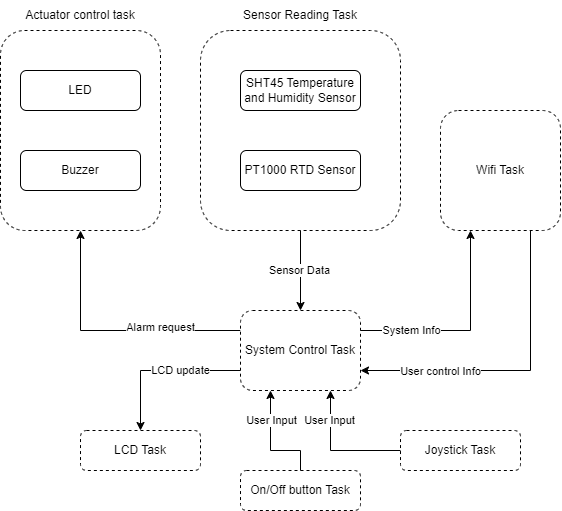

The diagram above was exported from draw.io. Its source (the exported page's mxGraphModel, read from the mxfile embedded in the PNG):
<mxGraphModel dx="724" dy="552" grid="1" gridSize="10" guides="1" tooltips="1" connect="1" arrows="1" fold="1" page="1" pageScale="1" pageWidth="1169" pageHeight="1654" math="0" shadow="0">
  <root>
    <mxCell id="0" />
    <mxCell id="1" parent="0" />
    <mxCell id="Gs2EPEKF9VeTZ2EaCXpm-18" style="edgeStyle=orthogonalEdgeStyle;rounded=0;orthogonalLoop=1;jettySize=auto;html=1;exitX=0.5;exitY=1;exitDx=0;exitDy=0;entryX=0.5;entryY=0;entryDx=0;entryDy=0;" parent="1" source="Gs2EPEKF9VeTZ2EaCXpm-6" target="Gs2EPEKF9VeTZ2EaCXpm-4" edge="1">
      <mxGeometry relative="1" as="geometry" />
    </mxCell>
    <mxCell id="Gs2EPEKF9VeTZ2EaCXpm-19" value="Sensor Data" style="edgeLabel;html=1;align=center;verticalAlign=middle;resizable=0;points=[];" parent="Gs2EPEKF9VeTZ2EaCXpm-18" vertex="1" connectable="0">
      <mxGeometry y="-1" relative="1" as="geometry">
        <mxPoint as="offset" />
      </mxGeometry>
    </mxCell>
    <mxCell id="Gs2EPEKF9VeTZ2EaCXpm-6" value="" style="rounded=1;whiteSpace=wrap;html=1;dashed=1;fillColor=none;" parent="1" vertex="1">
      <mxGeometry x="280" y="40" width="200" height="200" as="geometry" />
    </mxCell>
    <mxCell id="Gs2EPEKF9VeTZ2EaCXpm-21" style="edgeStyle=orthogonalEdgeStyle;rounded=0;orthogonalLoop=1;jettySize=auto;html=1;exitX=1;exitY=0.25;exitDx=0;exitDy=0;entryX=0.25;entryY=1;entryDx=0;entryDy=0;" parent="1" source="Gs2EPEKF9VeTZ2EaCXpm-4" target="Gs2EPEKF9VeTZ2EaCXpm-20" edge="1">
      <mxGeometry relative="1" as="geometry" />
    </mxCell>
    <mxCell id="Gs2EPEKF9VeTZ2EaCXpm-23" value="System Info" style="edgeLabel;html=1;align=center;verticalAlign=middle;resizable=0;points=[];" parent="Gs2EPEKF9VeTZ2EaCXpm-21" vertex="1" connectable="0">
      <mxGeometry x="-0.5158" relative="1" as="geometry">
        <mxPoint as="offset" />
      </mxGeometry>
    </mxCell>
    <mxCell id="Gs2EPEKF9VeTZ2EaCXpm-35" style="edgeStyle=orthogonalEdgeStyle;rounded=0;orthogonalLoop=1;jettySize=auto;html=1;exitX=0;exitY=0.25;exitDx=0;exitDy=0;entryX=0.5;entryY=1;entryDx=0;entryDy=0;" parent="1" source="Gs2EPEKF9VeTZ2EaCXpm-4" target="Gs2EPEKF9VeTZ2EaCXpm-30" edge="1">
      <mxGeometry relative="1" as="geometry" />
    </mxCell>
    <mxCell id="Gs2EPEKF9VeTZ2EaCXpm-36" value="Alarm request" style="edgeLabel;html=1;align=center;verticalAlign=middle;resizable=0;points=[];" parent="Gs2EPEKF9VeTZ2EaCXpm-35" vertex="1" connectable="0">
      <mxGeometry x="-0.1904" y="-3" relative="1" as="geometry">
        <mxPoint x="25" as="offset" />
      </mxGeometry>
    </mxCell>
    <mxCell id="Gs2EPEKF9VeTZ2EaCXpm-38" style="edgeStyle=orthogonalEdgeStyle;rounded=0;orthogonalLoop=1;jettySize=auto;html=1;exitX=0;exitY=0.75;exitDx=0;exitDy=0;entryX=0.5;entryY=0;entryDx=0;entryDy=0;" parent="1" source="Gs2EPEKF9VeTZ2EaCXpm-4" target="Gs2EPEKF9VeTZ2EaCXpm-37" edge="1">
      <mxGeometry relative="1" as="geometry" />
    </mxCell>
    <mxCell id="Gs2EPEKF9VeTZ2EaCXpm-39" value="LCD update" style="edgeLabel;html=1;align=center;verticalAlign=middle;resizable=0;points=[];" parent="Gs2EPEKF9VeTZ2EaCXpm-38" vertex="1" connectable="0">
      <mxGeometry x="-0.0698" relative="1" as="geometry">
        <mxPoint x="14" as="offset" />
      </mxGeometry>
    </mxCell>
    <mxCell id="Gs2EPEKF9VeTZ2EaCXpm-4" value="System Control Task" style="rounded=1;whiteSpace=wrap;html=1;dashed=1;" parent="1" vertex="1">
      <mxGeometry x="320" y="320" width="120" height="80" as="geometry" />
    </mxCell>
    <mxCell id="Gs2EPEKF9VeTZ2EaCXpm-7" value="Sensor Reading Task" style="text;html=1;strokeColor=none;fillColor=none;align=center;verticalAlign=middle;whiteSpace=wrap;rounded=0;" parent="1" vertex="1">
      <mxGeometry x="320" y="10" width="120" height="30" as="geometry" />
    </mxCell>
    <mxCell id="Gs2EPEKF9VeTZ2EaCXpm-8" value="SHT45 Temperature and Humidity Sensor" style="rounded=1;whiteSpace=wrap;html=1;" parent="1" vertex="1">
      <mxGeometry x="320" y="80" width="120" height="40" as="geometry" />
    </mxCell>
    <mxCell id="Gs2EPEKF9VeTZ2EaCXpm-9" value="PT1000 RTD Sensor" style="rounded=1;whiteSpace=wrap;html=1;" parent="1" vertex="1">
      <mxGeometry x="320" y="160" width="120" height="40" as="geometry" />
    </mxCell>
    <mxCell id="Gs2EPEKF9VeTZ2EaCXpm-22" style="edgeStyle=orthogonalEdgeStyle;rounded=0;orthogonalLoop=1;jettySize=auto;html=1;exitX=0.75;exitY=1;exitDx=0;exitDy=0;entryX=1;entryY=0.75;entryDx=0;entryDy=0;" parent="1" source="Gs2EPEKF9VeTZ2EaCXpm-20" target="Gs2EPEKF9VeTZ2EaCXpm-4" edge="1">
      <mxGeometry relative="1" as="geometry">
        <Array as="points">
          <mxPoint x="610" y="380" />
        </Array>
      </mxGeometry>
    </mxCell>
    <mxCell id="Gs2EPEKF9VeTZ2EaCXpm-24" value="User control Info" style="edgeLabel;html=1;align=center;verticalAlign=middle;resizable=0;points=[];" parent="Gs2EPEKF9VeTZ2EaCXpm-22" vertex="1" connectable="0">
      <mxGeometry x="0.4834" y="1" relative="1" as="geometry">
        <mxPoint as="offset" />
      </mxGeometry>
    </mxCell>
    <mxCell id="Gs2EPEKF9VeTZ2EaCXpm-20" value="Wifi Task" style="rounded=1;whiteSpace=wrap;html=1;dashed=1;fillColor=none;" parent="1" vertex="1">
      <mxGeometry x="520" y="120" width="120" height="120" as="geometry" />
    </mxCell>
    <mxCell id="Gs2EPEKF9VeTZ2EaCXpm-27" style="edgeStyle=orthogonalEdgeStyle;rounded=0;orthogonalLoop=1;jettySize=auto;html=1;exitX=0;exitY=0.5;exitDx=0;exitDy=0;entryX=0.75;entryY=1;entryDx=0;entryDy=0;" parent="1" source="Gs2EPEKF9VeTZ2EaCXpm-26" target="Gs2EPEKF9VeTZ2EaCXpm-4" edge="1">
      <mxGeometry relative="1" as="geometry" />
    </mxCell>
    <mxCell id="Gs2EPEKF9VeTZ2EaCXpm-28" value="User Input" style="edgeLabel;html=1;align=center;verticalAlign=middle;resizable=0;points=[];" parent="Gs2EPEKF9VeTZ2EaCXpm-27" vertex="1" connectable="0">
      <mxGeometry x="0.5531" y="1" relative="1" as="geometry">
        <mxPoint as="offset" />
      </mxGeometry>
    </mxCell>
    <mxCell id="Gs2EPEKF9VeTZ2EaCXpm-26" value="Joystick Task" style="rounded=1;whiteSpace=wrap;html=1;dashed=1;fillColor=none;" parent="1" vertex="1">
      <mxGeometry x="480" y="440" width="120" height="40" as="geometry" />
    </mxCell>
    <mxCell id="Gs2EPEKF9VeTZ2EaCXpm-30" value="" style="rounded=1;whiteSpace=wrap;html=1;dashed=1;fillColor=none;" parent="1" vertex="1">
      <mxGeometry x="80" y="40" width="160" height="200" as="geometry" />
    </mxCell>
    <mxCell id="Gs2EPEKF9VeTZ2EaCXpm-31" value="Actuator control task" style="text;html=1;strokeColor=none;fillColor=none;align=center;verticalAlign=middle;whiteSpace=wrap;rounded=0;" parent="1" vertex="1">
      <mxGeometry x="100" y="10" width="120" height="30" as="geometry" />
    </mxCell>
    <mxCell id="Gs2EPEKF9VeTZ2EaCXpm-32" value="LED" style="rounded=1;whiteSpace=wrap;html=1;" parent="1" vertex="1">
      <mxGeometry x="100" y="80" width="120" height="40" as="geometry" />
    </mxCell>
    <mxCell id="Gs2EPEKF9VeTZ2EaCXpm-33" value="Buzzer" style="rounded=1;whiteSpace=wrap;html=1;" parent="1" vertex="1">
      <mxGeometry x="100" y="160" width="120" height="40" as="geometry" />
    </mxCell>
    <mxCell id="Gs2EPEKF9VeTZ2EaCXpm-37" value="LCD Task" style="rounded=1;whiteSpace=wrap;html=1;dashed=1;fillColor=none;" parent="1" vertex="1">
      <mxGeometry x="160" y="440" width="120" height="40" as="geometry" />
    </mxCell>
    <mxCell id="NOXZ40D-AvoDXl4Z_nuN-2" style="edgeStyle=orthogonalEdgeStyle;rounded=0;orthogonalLoop=1;jettySize=auto;html=1;exitX=0.5;exitY=0;exitDx=0;exitDy=0;entryX=0.25;entryY=1;entryDx=0;entryDy=0;" edge="1" parent="1" source="NOXZ40D-AvoDXl4Z_nuN-1" target="Gs2EPEKF9VeTZ2EaCXpm-4">
      <mxGeometry relative="1" as="geometry">
        <Array as="points">
          <mxPoint x="380" y="460" />
          <mxPoint x="350" y="460" />
        </Array>
      </mxGeometry>
    </mxCell>
    <mxCell id="NOXZ40D-AvoDXl4Z_nuN-3" value="User Input" style="edgeLabel;html=1;align=center;verticalAlign=middle;resizable=0;points=[];" vertex="1" connectable="0" parent="NOXZ40D-AvoDXl4Z_nuN-2">
      <mxGeometry x="0.4606" y="-1" relative="1" as="geometry">
        <mxPoint as="offset" />
      </mxGeometry>
    </mxCell>
    <mxCell id="NOXZ40D-AvoDXl4Z_nuN-1" value="On/Off button Task" style="rounded=1;whiteSpace=wrap;html=1;dashed=1;fillColor=none;" vertex="1" parent="1">
      <mxGeometry x="320" y="480" width="120" height="40" as="geometry" />
    </mxCell>
  </root>
</mxGraphModel>